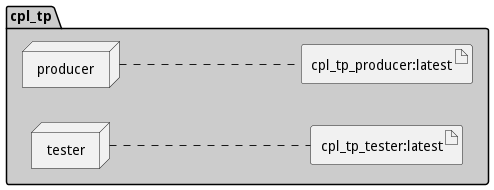

The diagram above was rendered by PlantUML. Its source (embedded in the PNG):
@startuml

left to right direction







package "cpl_tp" #cccccc {

node "producer" as producerService
node "tester" as testerService


        artifact "cpl_tp_producer:latest" as cpl_tp_producerlatestimage
    
        artifact "cpl_tp_tester:latest" as cpl_tp_testerlatestimage
    
}
producerService .... cpl_tp_producerlatestimage
testerService .... cpl_tp_testerlatestimage


@enduml